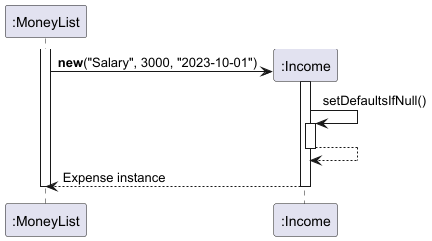

The diagram above was rendered by PlantUML. Its source (embedded in the PNG):
@startuml Expense_Creation
participant MoneyList as ":MoneyList"
create Income as ":Income"

activate MoneyList
MoneyList -> Income : **new**("Salary", 3000, "2023-10-01")
activate Income

Income -> Income : setDefaultsIfNull()
activate Income
Income --> Income:
deactivate Income

Income --> MoneyList : Expense instance
deactivate Income
deactivate MoneyList
@enduml